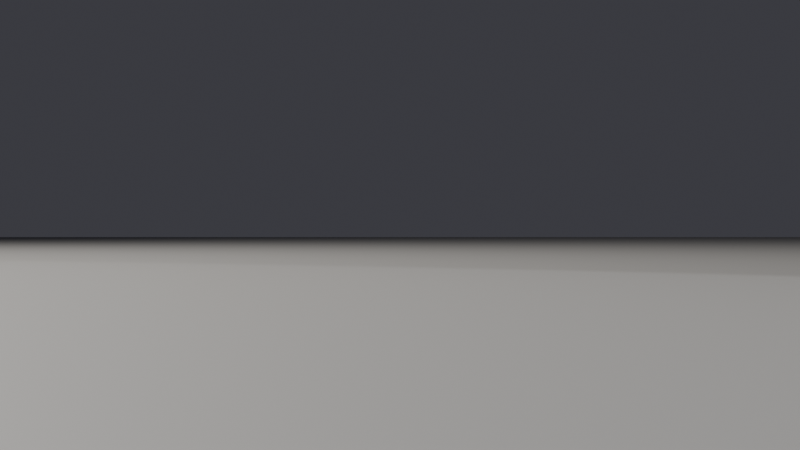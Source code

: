 # Source: ch03_07_foot_starter.blend  (saved by Blender 5.3.31; exported with 4.5.12 LTS)
import bpy
from mathutils import Matrix  # noqa: F401  (used for matrix-valued properties, if any)

bpy.ops.wm.read_factory_settings(use_empty=True)
scene = bpy.context.scene
scene.name = 'SC_foot'

# ---- collections
col_set = bpy.data.collections.new('SET'); scene.collection.children.link(col_set)
col_lights = bpy.data.collections.new('LIGHTS'); scene.collection.children.link(col_lights)
col_cameras = bpy.data.collections.new('CAMERAS'); scene.collection.children.link(col_cameras)
col_guide = bpy.data.collections.new('GUIDE'); scene.collection.children.link(col_guide)

# ---- materials (node trees are filled in below, after node groups)
mat_mat_studio_grey = bpy.data.materials.new('MAT_Studio_Grey')
mat_mat_studio_grey.diffuse_color = (0.18, 0.18, 0.18, 1.0)
mat_mat_gp_ink = bpy.data.materials.new('MAT_GP_Ink')
mat_mat_gp_eye = bpy.data.materials.new('MAT_GP_Eye')

# ---- material node trees
mat_mat_studio_grey.use_nodes = True; mat_mat_studio_grey.node_tree.nodes.clear()
_N = mat_mat_studio_grey.node_tree.nodes; _L = mat_mat_studio_grey.node_tree.links
n0 = _N.new('ShaderNodeBsdfPrincipled'); n0.name = 'Principled BSDF'; n0.location = (-200, 100)
n0.inputs[0].default_value = (0.18, 0.18, 0.18, 1.0)
n0.inputs[2].default_value = 0.6
n0.inputs[10].default_value = 0.005
n1 = _N.new('ShaderNodeOutputMaterial'); n1.name = 'Material Output'; n1.location = (200, 100)
_L.new(n0.outputs[0], n1.inputs[0])
n1.is_active_output = True
mat_mat_gp_ink.use_nodes = True; mat_mat_gp_ink.node_tree.nodes.clear()
_N = mat_mat_gp_ink.node_tree.nodes; _L = mat_mat_gp_ink.node_tree.links
n0 = _N.new('ShaderNodeBsdfPrincipled'); n0.name = 'Principled BSDF'; n0.location = (-200, 100)
n0.inputs[10].default_value = 0.005
n1 = _N.new('ShaderNodeOutputMaterial'); n1.name = 'Material Output'; n1.location = (200, 100)
_L.new(n0.outputs[0], n1.inputs[0])
n1.is_active_output = True
mat_mat_gp_eye.use_nodes = True; mat_mat_gp_eye.node_tree.nodes.clear()
_N = mat_mat_gp_eye.node_tree.nodes; _L = mat_mat_gp_eye.node_tree.links
n0 = _N.new('ShaderNodeBsdfPrincipled'); n0.name = 'Principled BSDF'; n0.location = (-200, 100)
n0.inputs[10].default_value = 0.005
n1 = _N.new('ShaderNodeOutputMaterial'); n1.name = 'Material Output'; n1.location = (200, 100)
_L.new(n0.outputs[0], n1.inputs[0])
n1.is_active_output = True

# ---- world
world_wo_neutral = bpy.data.worlds.new('WO_Neutral'); scene.world = world_wo_neutral
world_wo_neutral.use_nodes = True; world_wo_neutral.node_tree.nodes.clear()
_N = world_wo_neutral.node_tree.nodes; _L = world_wo_neutral.node_tree.links
n0 = _N.new('ShaderNodeBackground'); n0.name = 'Background'; n0.location = (-200, 100)
n0.inputs[0].default_value = (0.05, 0.05, 0.06, 1.0)
n1 = _N.new('ShaderNodeOutputWorld'); n1.name = 'World Output'; n1.location = (200, 100)
_L.new(n0.outputs[0], n1.inputs[0])
n1.is_active_output = True

# ---- cameras
cam_ca_main = bpy.data.cameras.new('CA_Main')
cam_ca_main.clip_end = 200.0
cam_ca_top = bpy.data.cameras.new('CA_Top')
cam_ca_top.clip_end = 200.0
cam_ca_top.lens = 75.0
cam_ca_side = bpy.data.cameras.new('CA_Side')
cam_ca_side.clip_end = 200.0
cam_ca_side.lens = 75.0
cam_ca_34 = bpy.data.cameras.new('CA_34')
cam_ca_34.clip_end = 200.0
cam_ca_34.lens = 75.0

# ---- lights
light_la_key = bpy.data.lights.new('LA_Key', 'AREA')
light_la_key.color = (1.0, 0.95, 0.88)
light_la_key.energy = 600.0
light_la_key.size = 2.0
light_la_fill = bpy.data.lights.new('LA_Fill', 'AREA')
light_la_fill.color = (0.85, 0.9, 1.0)
light_la_fill.energy = 150.0
light_la_fill.size = 3.0
light_la_rim = bpy.data.lights.new('LA_Rim', 'SPOT')
light_la_rim.energy = 500.0

# ---- meshes
me_me_floor = bpy.data.meshes.new('ME_Floor')
me_me_floor.from_pydata([(-10.0, -10.0, 0.0), (10.0, -10.0, 0.0), (-10.0, 10.0, 0.0), (10.0, 10.0, 0.0)], [], [(0, 1, 3, 2)])
_uv = me_me_floor.uv_layers.new(name='UVMap')
_uv.uv.foreach_set('vector', [0.0, 0.0, 1.0, 0.0, 1.0, 1.0, 0.0, 1.0])
me_me_floor.materials.append(mat_mat_studio_grey)
me_me_floor.update()
me_me_backdrop = bpy.data.meshes.new('ME_Backdrop')
me_me_backdrop.from_pydata([(-10.0, -10.0, 0.0), (10.0, -10.0, 0.0), (-10.0, 10.0, 0.0), (10.0, 10.0, 0.0)], [], [(0, 1, 3, 2)])
_uv = me_me_backdrop.uv_layers.new(name='UVMap')
_uv.uv.foreach_set('vector', [0.0, 0.0, 1.0, 0.0, 1.0, 1.0, 0.0, 1.0])
me_me_backdrop.materials.append(mat_mat_studio_grey)
me_me_backdrop.update()

# ---- objects
ob_geo_floor = bpy.data.objects.new('GEO_Floor', me_me_floor)
ob_geo_backdrop = bpy.data.objects.new('GEO_Backdrop', me_me_backdrop)
ob_lgt_key = bpy.data.objects.new('LGT_Key', light_la_key)
ob_lgt_fill = bpy.data.objects.new('LGT_Fill', light_la_fill)
ob_lgt_rim = bpy.data.objects.new('LGT_Rim', light_la_rim)
ob_emp_target = bpy.data.objects.new('EMP_Target', None)
ob_cam_main = bpy.data.objects.new('CAM_Main', cam_ca_main)
ob_cam_top = bpy.data.objects.new('CAM_Top', cam_ca_top)
ob_cam_side = bpy.data.objects.new('CAM_Side', cam_ca_side)
ob_cam_34 = bpy.data.objects.new('CAM_34', cam_ca_34)
ob_gp_guide = bpy.data.objects.new('GP_Guide', None)

# ---- transforms, parenting, visibility, modifiers, constraints
ob_geo_floor.location = (0.0, 0.0, 0.0)
ob_geo_backdrop.location = (0.0, 6.0, 10.0)
ob_geo_backdrop.rotation_euler = (1.571, 0.0, 0.0)
ob_lgt_key.location = (-3.0, -3.0, 4.0)
_c = ob_lgt_key.constraints.new('TRACK_TO'); _c.name = 'Track To'
_c.target = ob_emp_target
ob_lgt_fill.location = (3.5, -2.5, 2.0)
_c = ob_lgt_fill.constraints.new('TRACK_TO'); _c.name = 'Track To'
_c.target = ob_emp_target
ob_lgt_rim.location = (1.8, 2.6, 3.2)
_c = ob_lgt_rim.constraints.new('TRACK_TO'); _c.name = 'Track To'
_c.target = ob_emp_target
ob_emp_target.location = (0.0, 0.0, 0.18)
ob_emp_target.empty_display_size = 0.5
ob_cam_main.location = (0.0, -8.0, 2.2)
_c = ob_cam_main.constraints.new('TRACK_TO'); _c.name = 'Track To'
_c.target = ob_emp_target
ob_cam_top.location = (0.0, 0.11, 0.75)
ob_cam_side.location = (0.62, 0.115, 0.075)
ob_cam_side.rotation_euler = (1.571, -0.0, 1.571)
ob_cam_34.location = (0.38, -0.3, 0.26)
ob_cam_34.rotation_euler = (1.247, 7.733e-08, 0.7354)
ob_gp_guide.location = (0.0, 0.0, 0.0)
ob_gp_guide.rotation_euler = (-1.571, 0.0, 0.0)
ob_gp_guide.empty_image_offset = (0.0, 0.0)
ob_gp_guide.use_grease_pencil_lights = True

# ---- collection membership
col_set.objects.link(ob_geo_floor)
col_set.objects.link(ob_geo_backdrop)
col_lights.objects.link(ob_lgt_key)
col_lights.objects.link(ob_lgt_fill)
col_lights.objects.link(ob_lgt_rim)
col_cameras.objects.link(ob_emp_target)
col_cameras.objects.link(ob_cam_main)
col_cameras.objects.link(ob_cam_top)
col_cameras.objects.link(ob_cam_side)
col_cameras.objects.link(ob_cam_34)
col_guide.objects.link(ob_gp_guide)

# ---- scene / render settings (as saved in the file)
scene.camera = ob_cam_side
scene.frame_start = 1; scene.frame_end = 250; scene.frame_set(1)
scene.render.engine = 'BLENDER_EEVEE_NEXT'
scene.render.resolution_percentage = 40
scene.render.bake_bias = 0.0
scene.render.bake_samples = 0
scene.render.compositor_device = 'GPU'
scene.eevee.use_volume_custom_range = False
scene.eevee.fast_gi_thickness_near = 0.1
scene.eevee.fast_gi_thickness_far = 0.0
scene.eevee.ray_tracing_options.screen_trace_thickness = 0.1
bpy.context.view_layer.update()
